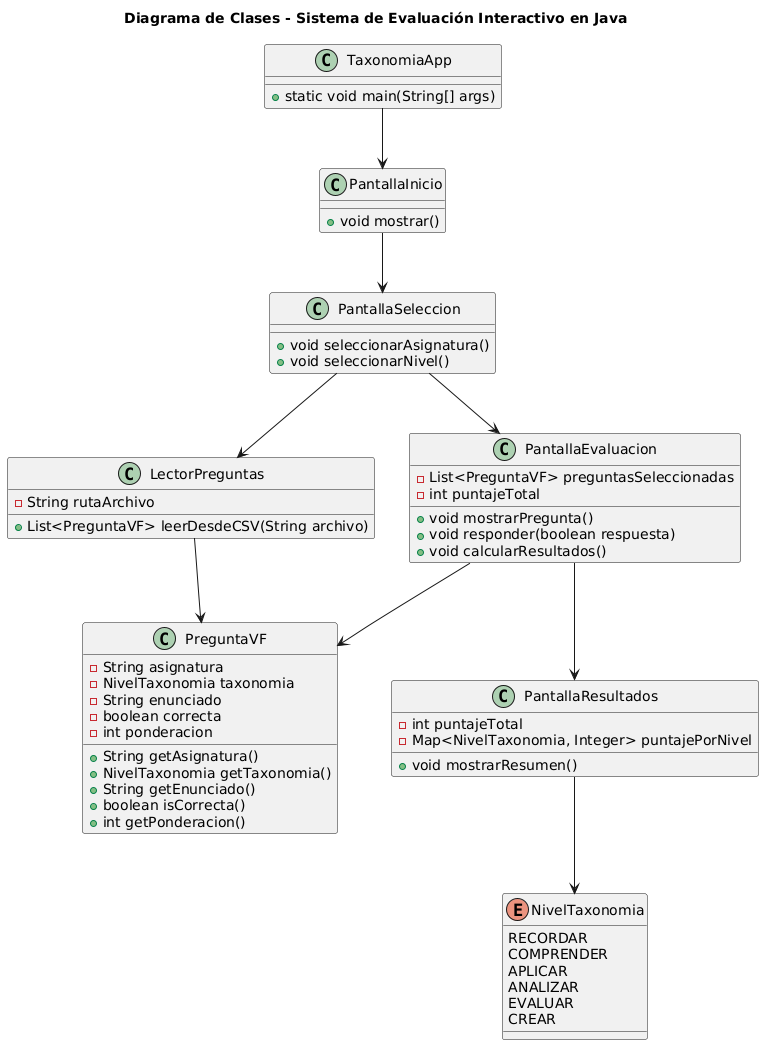

The diagram above was rendered by PlantUML. Its source (embedded in the PNG):
@startuml
title Diagrama de Clases - Sistema de Evaluación Interactivo en Java

' Enumeración para niveles de taxonomía
enum NivelTaxonomia {
  RECORDAR
  COMPRENDER
  APLICAR
  ANALIZAR
  EVALUAR
  CREAR
}

class PreguntaVF {
  - String asignatura
  - NivelTaxonomia taxonomia
  - String enunciado
  - boolean correcta
  - int ponderacion

  + String getAsignatura()
  + NivelTaxonomia getTaxonomia()
  + String getEnunciado()
  + boolean isCorrecta()
  + int getPonderacion()
}

class LectorPreguntas {
  - String rutaArchivo

  + List<PreguntaVF> leerDesdeCSV(String archivo)
}

class PantallaInicio {
  + void mostrar()
}

class PantallaSeleccion {
  + void seleccionarAsignatura()
  + void seleccionarNivel()
}

class PantallaEvaluacion {
  - List<PreguntaVF> preguntasSeleccionadas
  - int puntajeTotal

  + void mostrarPregunta()
  + void responder(boolean respuesta)
  + void calcularResultados()
}

class PantallaResultados {
  - int puntajeTotal
  - Map<NivelTaxonomia, Integer> puntajePorNivel

  + void mostrarResumen()
}

class TaxonomiaApp {
  + static void main(String[] args)
}

TaxonomiaApp --> PantallaInicio
PantallaInicio --> PantallaSeleccion
PantallaSeleccion --> LectorPreguntas
LectorPreguntas --> PreguntaVF
PantallaSeleccion --> PantallaEvaluacion
PantallaEvaluacion --> PreguntaVF
PantallaEvaluacion --> PantallaResultados
PantallaResultados --> NivelTaxonomia
@enduml